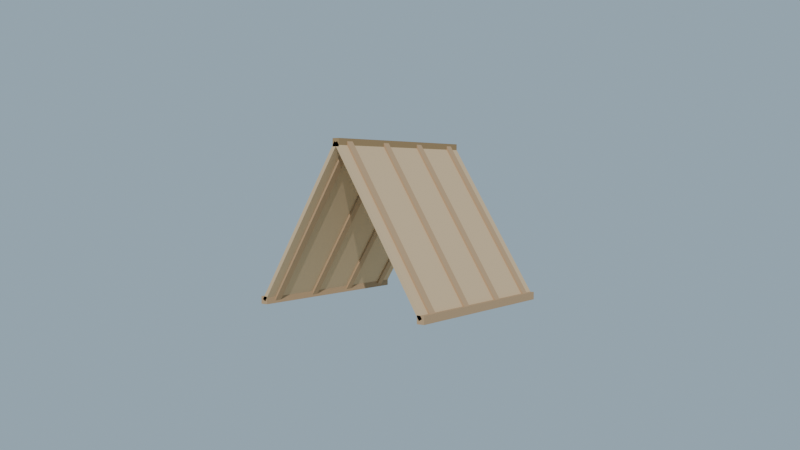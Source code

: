 # Source: techo_dos_aguas_lowpoly_media.blend  (saved by Blender 4.2.68; exported with 4.5.12 LTS)
import bpy
from mathutils import Matrix  # noqa: F401  (used for matrix-valued properties, if any)

bpy.ops.wm.read_factory_settings(use_empty=True)
scene = bpy.context.scene
scene.name = 'Scene'

# ---- collections
col_collection = bpy.data.collections.new('Collection'); scene.collection.children.link(col_collection)

# ---- materials (node trees are filled in below, after node groups)
mat_mat_techo_madera_osc = bpy.data.materials.new('MAT_Techo_Madera_Osc')
mat_mat_techo_madera_med = bpy.data.materials.new('MAT_Techo_Madera_Med')
mat_mat_techo_tablero = bpy.data.materials.new('MAT_Techo_Tablero')
mat_mat_arena_isla = bpy.data.materials.new('MAT_Arena_Isla')

# ---- material node trees
mat_mat_techo_madera_osc.use_nodes = True; mat_mat_techo_madera_osc.node_tree.nodes.clear()
_N = mat_mat_techo_madera_osc.node_tree.nodes; _L = mat_mat_techo_madera_osc.node_tree.links
n0 = _N.new('ShaderNodeBsdfPrincipled'); n0.name = 'Principled BSDF'; n0.location = (10, 300)
n0.inputs[0].default_value = (0.3, 0.2, 0.1, 1.0)
n0.inputs[2].default_value = 0.86
n0.inputs[13].default_value = 0.12
n1 = _N.new('ShaderNodeOutputMaterial'); n1.name = 'Material Output'; n1.location = (300, 300)
_L.new(n0.outputs[0], n1.inputs[0])
n1.is_active_output = True
mat_mat_techo_madera_med.use_nodes = True; mat_mat_techo_madera_med.node_tree.nodes.clear()
_N = mat_mat_techo_madera_med.node_tree.nodes; _L = mat_mat_techo_madera_med.node_tree.links
n0 = _N.new('ShaderNodeBsdfPrincipled'); n0.name = 'Principled BSDF'; n0.location = (10, 300)
n0.inputs[0].default_value = (0.42, 0.28, 0.16, 1.0)
n0.inputs[2].default_value = 0.88
n0.inputs[13].default_value = 0.12
n1 = _N.new('ShaderNodeOutputMaterial'); n1.name = 'Material Output'; n1.location = (300, 300)
_L.new(n0.outputs[0], n1.inputs[0])
n1.is_active_output = True
mat_mat_techo_tablero.use_nodes = True; mat_mat_techo_tablero.node_tree.nodes.clear()
_N = mat_mat_techo_tablero.node_tree.nodes; _L = mat_mat_techo_tablero.node_tree.links
n0 = _N.new('ShaderNodeBsdfPrincipled'); n0.name = 'Principled BSDF'; n0.location = (10, 300)
n0.inputs[0].default_value = (0.55, 0.4, 0.24, 1.0)
n0.inputs[2].default_value = 0.9
n0.inputs[13].default_value = 0.12
n1 = _N.new('ShaderNodeOutputMaterial'); n1.name = 'Material Output'; n1.location = (300, 300)
_L.new(n0.outputs[0], n1.inputs[0])
n1.is_active_output = True
mat_mat_arena_isla.use_nodes = True; mat_mat_arena_isla.node_tree.nodes.clear()
_N = mat_mat_arena_isla.node_tree.nodes; _L = mat_mat_arena_isla.node_tree.links
n0 = _N.new('ShaderNodeBsdfPrincipled'); n0.name = 'Principled BSDF'; n0.location = (10, 300)
n0.inputs[0].default_value = (0.92, 0.84, 0.63, 1.0)
n0.inputs[2].default_value = 1.0
n0.inputs[13].default_value = 0.12
n1 = _N.new('ShaderNodeOutputMaterial'); n1.name = 'Material Output'; n1.location = (300, 300)
_L.new(n0.outputs[0], n1.inputs[0])
n1.is_active_output = True

# ---- world
world_mundo = bpy.data.worlds.new('Mundo'); scene.world = world_mundo
world_mundo.use_nodes = True; world_mundo.node_tree.nodes.clear()
_N = world_mundo.node_tree.nodes; _L = world_mundo.node_tree.links
n0 = _N.new('ShaderNodeBackground'); n0.name = 'Background'; n0.location = (10, 300)
n0.inputs[0].default_value = (0.58, 0.79, 0.95, 1.0)
n0.inputs[1].default_value = 0.55
n1 = _N.new('ShaderNodeOutputWorld'); n1.name = 'World Output'; n1.location = (300, 300)
_L.new(n0.outputs[0], n1.inputs[0])
n1.is_active_output = True

# ---- cameras
cam_camera = bpy.data.cameras.new('Camera')
cam_camera.lens = 38.0

# ---- lights
light_sol = bpy.data.lights.new('SOL', 'SUN')
light_sol.energy = 3.2

# ---- meshes
me_sm_techo_m_techo_madera_osc = bpy.data.meshes.new('SM_Techo_M_Techo_Madera_Osc')
me_sm_techo_m_techo_madera_osc.from_pydata([(-0.02, -0.5, 3.445), (-0.02, -0.5, 3.485), (-0.02, 0.5, 3.445), (-0.02, 0.5, 3.485), (0.02, -0.5, 3.445), (0.02, -0.5, 3.485), (0.02, 0.5, 3.445), (0.02, 0.5, 3.485)], [], [(0, 1, 3, 2), (2, 3, 7, 6), (6, 7, 5, 4), (4, 5, 1, 0), (2, 6, 4, 0), (7, 3, 1, 5)])
me_sm_techo_m_techo_madera_osc.materials.append(mat_mat_techo_madera_osc)
me_sm_techo_m_techo_madera_osc.update()
me_sm_techo_m_techo_madera_med = bpy.data.meshes.new('SM_Techo_M_Techo_Madera_Med')
me_sm_techo_m_techo_madera_med.from_pydata([(0.48, -0.5, 2.645), (0.48, -0.5, 2.685), (0.48, 0.5, 2.645), (0.48, 0.5, 2.685), (0.52, -0.5, 2.645), (0.52, -0.5, 2.685), (0.52, 0.5, 2.645), (0.52, 0.5, 2.685), (-0.52, -0.5, 2.645), (-0.52, -0.5, 2.685), (-0.52, 0.5, 2.645), (-0.52, 0.5, 2.685), (-0.48, -0.5, 2.645), (-0.48, -0.5, 2.685), (-0.48, 0.5, 2.645), (-0.48, 0.5, 2.685), (0.483, -0.44, 2.654), (0.517, -0.44, 2.676), (-0.01696, -0.44, 3.454), (0.01696, -0.44, 3.476), (0.483, -0.4, 2.654), (0.517, -0.4, 2.676), (-0.01696, -0.4, 3.454), (0.01696, -0.4, 3.476), (-0.483, -0.4, 2.654), (-0.517, -0.4, 2.676), (0.01696, -0.4, 3.454), (-0.01696, -0.4, 3.476), (-0.483, -0.44, 2.654), (-0.517, -0.44, 2.676), (0.01696, -0.44, 3.454), (-0.01696, -0.44, 3.476), (0.483, -0.16, 2.654), (0.517, -0.16, 2.676), (-0.01696, -0.16, 3.454), (0.01696, -0.16, 3.476), (0.483, -0.12, 2.654), (0.517, -0.12, 2.676), (-0.01696, -0.12, 3.454), (0.01696, -0.12, 3.476), (-0.483, -0.12, 2.654), (-0.517, -0.12, 2.676), (0.01696, -0.12, 3.454), (-0.01696, -0.12, 3.476), (-0.483, -0.16, 2.654), (-0.517, -0.16, 2.676), (0.01696, -0.16, 3.454), (-0.01696, -0.16, 3.476), (0.483, 0.12, 2.654), (0.517, 0.12, 2.676), (-0.01696, 0.12, 3.454), (0.01696, 0.12, 3.476), (0.483, 0.16, 2.654), (0.517, 0.16, 2.676), (-0.01696, 0.16, 3.454), (0.01696, 0.16, 3.476), (-0.483, 0.16, 2.654), (-0.517, 0.16, 2.676), (0.01696, 0.16, 3.454), (-0.01696, 0.16, 3.476), (-0.483, 0.12, 2.654), (-0.517, 0.12, 2.676), (0.01696, 0.12, 3.454), (-0.01696, 0.12, 3.476), (0.483, 0.4, 2.654), (0.517, 0.4, 2.676), (-0.01696, 0.4, 3.454), (0.01696, 0.4, 3.476), (0.483, 0.44, 2.654), (0.517, 0.44, 2.676), (-0.01696, 0.44, 3.454), (0.01696, 0.44, 3.476), (-0.483, 0.44, 2.654), (-0.517, 0.44, 2.676), (0.01696, 0.44, 3.454), (-0.01696, 0.44, 3.476), (-0.483, 0.4, 2.654), (-0.517, 0.4, 2.676), (0.01696, 0.4, 3.454), (-0.01696, 0.4, 3.476)], [], [(0, 1, 3, 2), (2, 3, 7, 6), (6, 7, 5, 4), (4, 5, 1, 0), (2, 6, 4, 0), (7, 3, 1, 5), (8, 9, 11, 10), (10, 11, 15, 14), (14, 15, 13, 12), (12, 13, 9, 8), (10, 14, 12, 8), (15, 11, 9, 13), (16, 17, 19, 18), (18, 19, 23, 22), (22, 23, 21, 20), (20, 21, 17, 16), (18, 22, 20, 16), (23, 19, 17, 21), (24, 25, 27, 26), (26, 27, 31, 30), (30, 31, 29, 28), (28, 29, 25, 24), (26, 30, 28, 24), (31, 27, 25, 29), (32, 33, 35, 34), (34, 35, 39, 38), (38, 39, 37, 36), (36, 37, 33, 32), (34, 38, 36, 32), (39, 35, 33, 37), (40, 41, 43, 42), (42, 43, 47, 46), (46, 47, 45, 44), (44, 45, 41, 40), (42, 46, 44, 40), (47, 43, 41, 45), (48, 49, 51, 50), (50, 51, 55, 54), (54, 55, 53, 52), (52, 53, 49, 48), (50, 54, 52, 48), (55, 51, 49, 53), (56, 57, 59, 58), (58, 59, 63, 62), (62, 63, 61, 60), (60, 61, 57, 56), (58, 62, 60, 56), (63, 59, 57, 61), (64, 65, 67, 66), (66, 67, 71, 70), (70, 71, 69, 68), (68, 69, 65, 64), (66, 70, 68, 64), (71, 67, 65, 69), (72, 73, 75, 74), (74, 75, 79, 78), (78, 79, 77, 76), (76, 77, 73, 72), (74, 78, 76, 72), (79, 75, 73, 77)])
me_sm_techo_m_techo_madera_med.materials.append(mat_mat_techo_madera_med)
me_sm_techo_m_techo_madera_med.update()
me_sm_techo_m_techo_tablero = bpy.data.meshes.new('SM_Techo_M_Techo_Tablero')
me_sm_techo_m_techo_tablero.from_pydata([(0.4915, 0.5, 2.66), (0.5085, 0.5, 2.67), (0.4915, -0.5, 2.66), (0.5085, -0.5, 2.67), (-0.00848, 0.5, 3.46), (0.00848, 0.5, 3.47), (-0.00848, -0.5, 3.46), (0.00848, -0.5, 3.47), (-0.4915, -0.5, 2.66), (-0.5085, -0.5, 2.67), (-0.4915, 0.5, 2.66), (-0.5085, 0.5, 2.67), (0.00848, -0.5, 3.46), (-0.00848, -0.5, 3.47), (0.00848, 0.5, 3.46), (-0.00848, 0.5, 3.47)], [], [(0, 1, 3, 2), (2, 3, 7, 6), (6, 7, 5, 4), (4, 5, 1, 0), (2, 6, 4, 0), (7, 3, 1, 5), (8, 9, 11, 10), (10, 11, 15, 14), (14, 15, 13, 12), (12, 13, 9, 8), (10, 14, 12, 8), (15, 11, 9, 13)])
me_sm_techo_m_techo_tablero.materials.append(mat_mat_techo_tablero)
me_sm_techo_m_techo_tablero.update()
me_cylinder = bpy.data.meshes.new('Cylinder')
me_cylinder.from_pydata([(0.0, 2.0, -0.12), (0.0, 2.0, 0.12), (0.5176, 1.932, -0.12), (0.5176, 1.932, 0.12), (1.0, 1.732, -0.12), (1.0, 1.732, 0.12), (1.414, 1.414, -0.12), (1.414, 1.414, 0.12), (1.732, 1.0, -0.12), (1.732, 1.0, 0.12), (1.932, 0.5176, -0.12), (1.932, 0.5176, 0.12), (2.0, 0.0, -0.12), (2.0, 0.0, 0.12), (1.932, -0.5176, -0.12), (1.932, -0.5176, 0.12), (1.732, -1.0, -0.12), (1.732, -1.0, 0.12), (1.414, -1.414, -0.12), (1.414, -1.414, 0.12), (1.0, -1.732, -0.12), (1.0, -1.732, 0.12), (0.5176, -1.932, -0.12), (0.5176, -1.932, 0.12), (0.0, -2.0, -0.12), (0.0, -2.0, 0.12), (-0.5176, -1.932, -0.12), (-0.5176, -1.932, 0.12), (-1.0, -1.732, -0.12), (-1.0, -1.732, 0.12), (-1.414, -1.414, -0.12), (-1.414, -1.414, 0.12), (-1.732, -1.0, -0.12), (-1.732, -1.0, 0.12), (-1.932, -0.5176, -0.12), (-1.932, -0.5176, 0.12), (-2.0, 0.0, -0.12), (-2.0, 0.0, 0.12), (-1.932, 0.5176, -0.12), (-1.932, 0.5176, 0.12), (-1.732, 1.0, -0.12), (-1.732, 1.0, 0.12), (-1.414, 1.414, -0.12), (-1.414, 1.414, 0.12), (-1.0, 1.732, -0.12), (-1.0, 1.732, 0.12), (-0.5176, 1.932, -0.12), (-0.5176, 1.932, 0.12)], [], [(0, 1, 3, 2), (2, 3, 5, 4), (4, 5, 7, 6), (6, 7, 9, 8), (8, 9, 11, 10), (10, 11, 13, 12), (12, 13, 15, 14), (14, 15, 17, 16), (16, 17, 19, 18), (18, 19, 21, 20), (20, 21, 23, 22), (22, 23, 25, 24), (24, 25, 27, 26), (26, 27, 29, 28), (28, 29, 31, 30), (30, 31, 33, 32), (32, 33, 35, 34), (34, 35, 37, 36), (36, 37, 39, 38), (38, 39, 41, 40), (40, 41, 43, 42), (42, 43, 45, 44), (3, 1, 47, 45, 43, 41, 39, 37, 35, 33, 31, 29, 27, 25, 23, 21, 19, 17, 15, 13, 11, 9, 7, 5), (44, 45, 47, 46), (46, 47, 1, 0), (0, 2, 4, 6, 8, 10, 12, 14, 16, 18, 20, 22, 24, 26, 28, 30, 32, 34, 36, 38, 40, 42, 44, 46)])
_uv = me_cylinder.uv_layers.new(name='UVMap')
_uv.uv.foreach_set('vector', [1.0, 0.5, 1.0, 1.0, 0.9583, 1.0, 0.9583, 0.5, 0.9583, 0.5, 0.9583, 1.0, 0.9167, 1.0, 0.9167, 0.5, 0.9167, 0.5, 0.9167, 1.0, 0.875, 1.0, 0.875, 0.5, 0.875, 0.5, 0.875, 1.0, 0.8333, 1.0, 0.8333, 0.5, 0.8333, 0.5, 0.8333, 1.0, 0.7917, 1.0, 0.7917, 0.5, 0.7917, 0.5, 0.7917, 1.0, 0.75, 1.0, 0.75, 0.5, 0.75, 0.5, 0.75, 1.0, 0.7083, 1.0, 0.7083, 0.5, 0.7083, 0.5, 0.7083, 1.0, 0.6667, 1.0, 0.6667, 0.5, 0.6667, 0.5, 0.6667, 1.0, 0.625, 1.0, 0.625, 0.5, 0.625, 0.5, 0.625, 1.0, 0.5833, 1.0, 0.5833, 0.5, 0.5833, 0.5, 0.5833, 1.0, 0.5417, 1.0, 0.5417, 0.5, 0.5417, 0.5, 0.5417, 1.0, 0.5, 1.0, 0.5, 0.5, 0.5, 0.5, 0.5, 1.0, 0.4583, 1.0, 0.4583, 0.5, 0.4583, 0.5, 0.4583, 1.0, 0.4167, 1.0, 0.4167, 0.5, 0.4167, 0.5, 0.4167, 1.0, 0.375, 1.0, 0.375, 0.5, 0.375, 0.5, 0.375, 1.0, 0.3333, 1.0, 0.3333, 0.5, 0.3333, 0.5, 0.3333, 1.0, 0.2917, 1.0, 0.2917, 0.5, 0.2917, 0.5, 0.2917, 1.0, 0.25, 1.0, 0.25, 0.5, 0.25, 0.5, 0.25, 1.0, 0.2083, 1.0, 0.2083, 0.5, 0.2083, 0.5, 0.2083, 1.0, 0.1667, 1.0, 0.1667, 0.5, 0.1667, 0.5, 0.1667, 1.0, 0.125, 1.0, 0.125, 0.5, 0.125, 0.5, 0.125, 1.0, 0.08333, 1.0, 0.08333, 0.5, 0.3121, 0.4818, 0.25, 0.49, 0.1879, 0.4818, 0.13, 0.4578, 0.08029, 0.4197, 0.04215, 0.37, 0.01818, 0.3121, 0.01, 0.25, 0.01818, 0.1879, 0.04215, 0.13, 0.08029, 0.08029, 0.13, 0.04215, 0.1879, 0.01818, 0.25, 0.01, 0.3121, 0.01818, 0.37, 0.04215, 0.4197, 0.08029, 0.4578, 0.13, 0.4818, 0.1879, 0.49, 0.25, 0.4818, 0.3121, 0.4578, 0.37, 0.4197, 0.4197, 0.37, 0.4578, 0.08333, 0.5, 0.08333, 1.0, 0.04167, 1.0, 0.04167, 0.5, 0.04167, 0.5, 0.04167, 1.0, -1.863e-07, 1.0, -1.863e-07, 0.5, 0.75, 0.49, 0.8121, 0.4818, 0.87, 0.4578, 0.9197, 0.4197, 0.9578, 0.37, 0.9818, 0.3121, 0.99, 0.25, 0.9818, 0.1879, 0.9578, 0.13, 0.9197, 0.08029, 0.87, 0.04215, 0.8121, 0.01818, 0.75, 0.01, 0.6879, 0.01818, 0.63, 0.04215, 0.5803, 0.08029, 0.5422, 0.13, 0.5182, 0.1879, 0.51, 0.25, 0.5182, 0.3121, 0.5422, 0.37, 0.5803, 0.4197, 0.63, 0.4578, 0.6879, 0.4818])
me_cylinder.materials.append(mat_mat_arena_isla)
me_cylinder.update()

# ---- objects
ob_sol = bpy.data.objects.new('SOL', light_sol)
ob_sm_techo_m_techo_madera_osc = bpy.data.objects.new('SM_Techo_M_Techo_Madera_Osc', me_sm_techo_m_techo_madera_osc)
ob_sm_techo_m_techo_madera_med = bpy.data.objects.new('SM_Techo_M_Techo_Madera_Med', me_sm_techo_m_techo_madera_med)
ob_sm_techo_m_techo_tablero = bpy.data.objects.new('SM_Techo_M_Techo_Tablero', me_sm_techo_m_techo_tablero)
ob_base_arena = bpy.data.objects.new('Base_Arena', me_cylinder)
ob_cam_techo = bpy.data.objects.new('CAM_Techo', cam_camera)

# ---- transforms, parenting, visibility, modifiers, constraints
ob_sol.location = (0.0, 0.0, 0.0)
ob_sol.rotation_euler = (0.9599, 0.1396, 0.5236)
ob_sm_techo_m_techo_madera_osc.location = (0.0, 0.0, 0.0)
ob_sm_techo_m_techo_madera_med.location = (0.0, 0.0, 0.0)
ob_sm_techo_m_techo_tablero.location = (0.0, 0.0, 0.0)
ob_base_arena.location = (0.0, 0.0, -0.06)
ob_cam_techo.location = (2.7, -3.5, 3.3)
ob_cam_techo.rotation_euler = (1.514, 3.85e-08, 0.6571)

# ---- collection membership
scene.collection.objects.link(ob_sol)
scene.collection.objects.link(ob_sm_techo_m_techo_madera_osc)
scene.collection.objects.link(ob_sm_techo_m_techo_madera_med)
scene.collection.objects.link(ob_sm_techo_m_techo_tablero)
col_collection.objects.link(ob_base_arena)
col_collection.objects.link(ob_cam_techo)

# ---- scene / render settings (as saved in the file)
scene.camera = ob_cam_techo
scene.frame_start = 1; scene.frame_end = 250; scene.frame_set(1)
scene.render.engine = 'BLENDER_EEVEE_NEXT'
bpy.context.view_layer.update()
